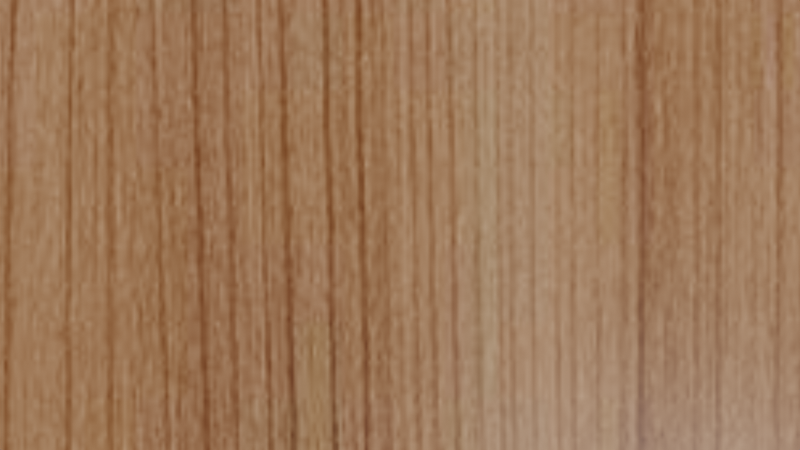 # Source: test_stairs.blend  (saved by Blender 3.0.42; exported with 4.5.12 LTS)
import bpy
from mathutils import Matrix  # noqa: F401  (used for matrix-valued properties, if any)

bpy.ops.wm.read_factory_settings(use_empty=True)
scene = bpy.context.scene
scene.name = 'Scene'

# ---- images (referenced by path relative to the original .blend; pixels are not part of the script)
import os
ASSET_DIR = os.environ.get("B2B_ASSET_DIR", "")  # directory of the original .blend (textures are referenced by path, not embedded)
HERE = os.path.dirname(os.path.abspath(__file__))  # packed textures are extracted next to this script under _unpacked/

def load_image(name, relpath, width, height, colorspace="sRGB"):
    """Load a texture the original file referenced (path relative to the .blend, or extracted next to this script)."""
    p = next((c for c in (os.path.join(HERE, relpath), os.path.join(ASSET_DIR, relpath)) if relpath and os.path.exists(c)), "")
    if p:
        img = bpy.data.images.load(p, check_existing=True)
        img.name = name
    else:  # same state as the original file: an image datablock whose file is absent (Cycles renders it pink)
        img = bpy.data.images.new(name, width, height)
        img.source = "FILE"
        img.filepath = "//" + (relpath or name)
    img.colorspace_settings.name = colorspace
    return img
img_024cb4c9894df2b015e9d80131b4f1ec = load_image('024cb4c9894df2b015e9d80131b4f1ec', '_unpacked/024cb4c9894df2b015e9d80131b4f1ec.36f88d94.jpg', 900, 600, 'sRGB')

# ---- materials (node trees are filled in below, after node groups)
mat_material_017 = bpy.data.materials.new('Material.017')
mat_material_017.use_transparent_shadow = False

# ---- material node trees
mat_material_017.use_nodes = True; mat_material_017.node_tree.nodes.clear()
_N = mat_material_017.node_tree.nodes; _L = mat_material_017.node_tree.links
n0 = _N.new('ShaderNodeBsdfPrincipled'); n0.name = 'Principled BSDF'; n0.location = (10, 300)
n0.distribution = 'GGX'
n0.subsurface_method = 'RANDOM_WALK_SKIN'
n0.inputs[3].default_value = 1.45
n0.inputs[27].default_value = (0.0, 0.0, 0.0, 1.0)
n0.inputs[28].default_value = 1.0
n1 = _N.new('ShaderNodeOutputMaterial'); n1.name = 'Material Output'; n1.location = (300, 300)
n2 = _N.new('ShaderNodeTexImage'); n2.name = 'Image Texture'; n2.location = (-280, 280)
n2.image = img_024cb4c9894df2b015e9d80131b4f1ec
_L.new(n0.outputs[0], n1.inputs[0])
_L.new(n2.outputs[0], n0.inputs[0])
n1.is_active_output = True

# ---- world
world_world = bpy.data.worlds.new('World'); scene.world = world_world
world_world.use_nodes = True; world_world.node_tree.nodes.clear()
_N = world_world.node_tree.nodes; _L = world_world.node_tree.links
n0 = _N.new('ShaderNodeOutputWorld'); n0.name = 'World Output'; n0.location = (300, 300)
n1 = _N.new('ShaderNodeBackground'); n1.name = 'Background'; n1.location = (10, 300)
n1.inputs[0].default_value = (0.05088, 0.05088, 0.05088, 1.0)
_L.new(n1.outputs[0], n0.inputs[0])
n0.is_active_output = True
world_world.color = (0.05088, 0.05088, 0.05088)
world_world.use_sun_shadow = False
world_world.sun_shadow_jitter_overblur = 0.0

# ---- cameras
cam_camera = bpy.data.cameras.new('Camera')
cam_camera.lens = 23.46
cam_camera.lens_unit = 'FOV'

# ---- meshes
me_plane_001 = bpy.data.meshes.new('Plane.001')
me_plane_001.from_pydata([(-5.0, -5.0, 0.0), (5.0, -5.0, 0.0), (-5.0, 5.0, 0.0), (5.0, 5.0, 0.0)], [], [(0, 1, 3, 2)])
_uv = me_plane_001.uv_layers.new(name='UVMap')
_uv.uv.foreach_set('vector', [0.0, 0.0, 1.0, 0.0, 1.0, 1.0, 0.0, 1.0])
me_plane_001.materials.append(mat_material_017)
me_plane_001.use_remesh_fix_poles = True
me_plane_001.use_remesh_preserve_attributes = False
me_plane_001.update()
me_cube = bpy.data.meshes.new('Cube')
me_cube.from_pydata([(1.556, -1.0, -0.1997), (1.556, -1.0, 0.2), (-1.556, -1.0, -0.1997), (-1.556, -1.0, 0.2), (1.556, 1.0, -0.1997), (1.556, 1.0, 0.2), (-1.556, 1.0, -0.1997), (-1.556, 1.0, 0.2)], [], [(0, 1, 3, 2), (2, 3, 7, 6), (6, 7, 5, 4), (4, 5, 1, 0), (2, 6, 4, 0), (7, 3, 1, 5)])
_uv = me_cube.uv_layers.new(name='UVMap')
_uv.uv.foreach_set('vector', [0.375, 0.0, 0.625, 0.0, 0.625, 0.25, 0.375, 0.25, 0.375, 0.25, 0.625, 0.25, 0.625, 0.5, 0.375, 0.5, 0.375, 0.5, 0.625, 0.5, 0.625, 0.75, 0.375, 0.75, 0.375, 0.75, 0.625, 0.75, 0.625, 1.0, 0.375, 1.0, 0.125, 0.5, 0.375, 0.5, 0.375, 0.75, 0.125, 0.75, 0.625, 0.5, 0.875, 0.5, 0.875, 0.75, 0.625, 0.75])
me_cube.materials.append(mat_material_017)
me_cube.use_remesh_fix_poles = True
me_cube.use_remesh_preserve_attributes = False
me_cube.update()
me_cube_002 = bpy.data.meshes.new('Cube.002')
me_cube_002.from_pydata([(-1.0, -1.0, -0.6338), (-1.0, -1.0, 0.6338), (-1.0, 1.0, -0.6338), (-1.0, 1.0, 0.6338), (1.0, -1.0, -0.6338), (1.0, -1.0, 0.6338), (1.0, 1.0, -0.6338), (1.0, 1.0, 0.6338)], [], [(0, 1, 3, 2), (2, 3, 7, 6), (6, 7, 5, 4), (4, 5, 1, 0), (2, 6, 4, 0), (7, 3, 1, 5)])
_uv = me_cube_002.uv_layers.new(name='UVMap')
_uv.uv.foreach_set('vector', [0.375, 0.0, 0.625, 0.0, 0.625, 0.25, 0.375, 0.25, 0.375, 0.25, 0.625, 0.25, 0.625, 0.5, 0.375, 0.5, 0.375, 0.5, 0.625, 0.5, 0.625, 0.75, 0.375, 0.75, 0.375, 0.75, 0.625, 0.75, 0.625, 1.0, 0.375, 1.0, 0.125, 0.5, 0.375, 0.5, 0.375, 0.75, 0.125, 0.75, 0.625, 0.5, 0.875, 0.5, 0.875, 0.75, 0.625, 0.75])
me_cube_002.materials.append(mat_material_017)
me_cube_002.use_remesh_fix_poles = True
me_cube_002.use_remesh_preserve_attributes = False
me_cube_002.update()
me_cube_003 = bpy.data.meshes.new('Cube.003')
me_cube_003.from_pydata([(-1.0, -1.0, 0.3803), (-1.0, -1.0, -0.3803), (-1.0, 1.0, 0.3803), (-1.0, 1.0, -0.3803), (1.0, -1.0, 0.3803), (1.0, -1.0, -0.3803), (1.0, 1.0, 0.3803), (1.0, 1.0, -0.3803)], [], [(0, 1, 3, 2), (2, 3, 7, 6), (6, 7, 5, 4), (4, 5, 1, 0), (2, 6, 4, 0), (7, 3, 1, 5)])
_uv = me_cube_003.uv_layers.new(name='UVMap')
_uv.uv.foreach_set('vector', [0.375, 0.0, 0.625, 0.0, 0.625, 0.25, 0.375, 0.25, 0.375, 0.25, 0.625, 0.25, 0.625, 0.5, 0.375, 0.5, 0.375, 0.5, 0.625, 0.5, 0.625, 0.75, 0.375, 0.75, 0.375, 0.75, 0.625, 0.75, 0.625, 1.0, 0.375, 1.0, 0.125, 0.5, 0.375, 0.5, 0.375, 0.75, 0.125, 0.75, 0.625, 0.5, 0.875, 0.5, 0.875, 0.75, 0.625, 0.75])
me_cube_003.use_remesh_fix_poles = True
me_cube_003.use_remesh_preserve_attributes = False
me_cube_003.update()

# ---- objects
ob_plane = bpy.data.objects.new('Plane', me_plane_001)
ob_camera = bpy.data.objects.new('Camera', cam_camera)
ob_cube = bpy.data.objects.new('Cube', me_cube)
ob_cube_002 = bpy.data.objects.new('Cube.002', me_cube_002)
ob_cube_001 = bpy.data.objects.new('Cube.001', me_cube_003)

# ---- transforms, parenting, visibility, modifiers, constraints
ob_plane.location = (0.0, 0.0, 0.0)
ob_camera.location = (0.0, 0.0, 1.8)
ob_camera.rotation_mode = 'QUATERNION'
ob_camera.rotation_quaternion = (1.0, 0.0, 0.0, 0.0)
ob_cube.location = (3.488, 4.0, 0.1997)
ob_cube_002.location = (4.0, -0.1, 0.6338)
ob_cube_001.location = (4.0, 1.977, 0.4925)

# ---- collection membership
scene.collection.objects.link(ob_plane)
scene.collection.objects.link(ob_camera)
scene.collection.objects.link(ob_cube)
scene.collection.objects.link(ob_cube_002)
scene.collection.objects.link(ob_cube_001)

# ---- scene / render settings (as saved in the file)
scene.camera = ob_camera
scene.frame_start = 1; scene.frame_end = 250; scene.frame_set(1)
scene.render.engine = 'BLENDER_EEVEE_NEXT'
scene.cycles.sampling_pattern = 'TABULATED_SOBOL'
scene.cycles.use_light_tree = False
scene.view_settings.view_transform = 'Filmic'
bpy.context.view_layer.update()

# ---- added for rendering (the .blend has no usable light): sun
light_auto_sun = bpy.data.lights.new('AutoSun', 'SUN')
light_auto_sun.energy = 3.0
light_auto_sun.angle = 0.0523599
ob_auto_sun = bpy.data.objects.new('AutoSun', light_auto_sun)
scene.collection.objects.link(ob_auto_sun)
ob_auto_sun.rotation_euler = (0.872665, 0.174533, 0.523599)
bpy.context.view_layer.update()
